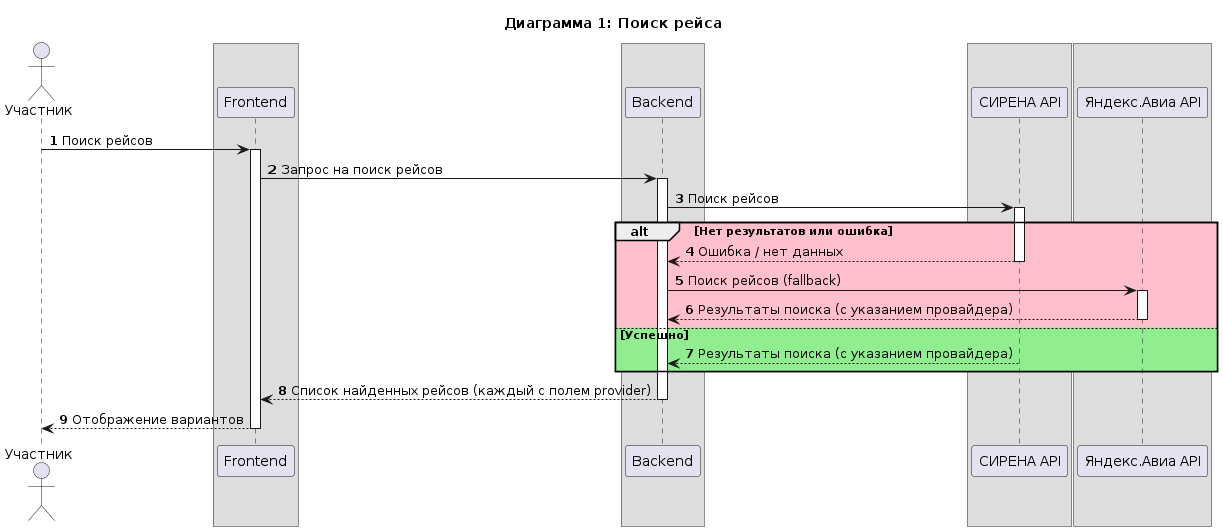

The diagram above was rendered by PlantUML. Its source (embedded in the PNG):
@startuml
autonumber
title Диаграмма 1: Поиск рейса

actor Участник
box
participant "Frontend" as FE
end box
box
participant "Backend" as BE
end box
box
participant "СИРЕНА API" as Sirena
end box
box
participant "Яндекс.Авиа API" as Yandex
end box

Участник -> FE: Поиск рейсов
activate FE
FE -> BE: Запрос на поиск рейсов
activate BE

BE -> Sirena: Поиск рейсов
activate Sirena

alt #pink Нет результатов или ошибка
  Sirena --> BE: Ошибка / нет данных
  deactivate Sirena
  BE -> Yandex: Поиск рейсов (fallback)
  activate Yandex
  Yandex --> BE: Результаты поиска (с указанием провайдера)
  deactivate Yandex
else #lightgreen Успешно
  Sirena --> BE: Результаты поиска (с указанием провайдера)
  deactivate Sirena
end

BE --> FE: Список найденных рейсов (каждый с полем provider)
deactivate BE
FE --> Участник: Отображение вариантов
deactivate FE
@enduml